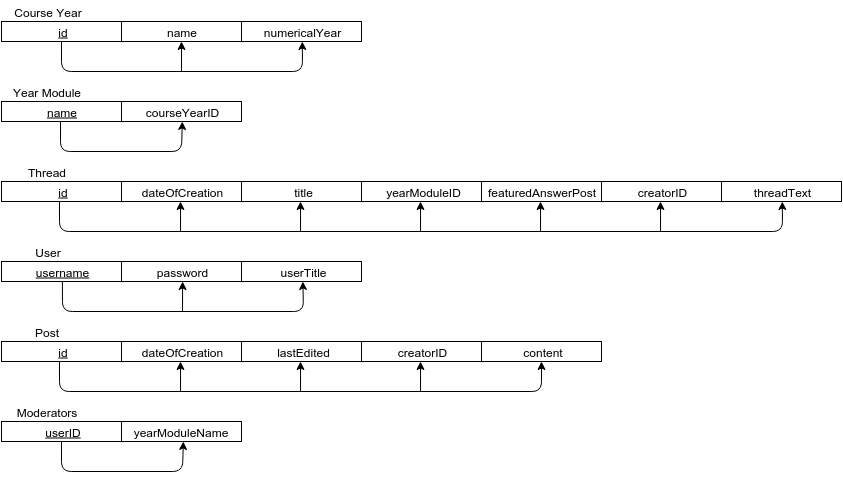

The diagram above was exported from draw.io. Its source (the exported page's mxGraphModel, read from the mxfile embedded in the PNG):
<mxGraphModel dx="1195" dy="605" grid="1" gridSize="10" guides="1" tooltips="1" connect="1" arrows="1" fold="1" page="1" pageScale="1" pageWidth="1800" pageHeight="1900" background="#ffffff" math="0">
  <root>
    <mxCell id="0" />
    <mxCell id="1" parent="0" />
    <mxCell id="2" value="" style="whiteSpace=wrap;html=1;strokeWidth=1;" vertex="1" parent="1">
      <mxGeometry x="240" y="160" width="120" height="20" as="geometry" />
    </mxCell>
    <mxCell id="4" value="Course Year" style="text;html=1;strokeColor=none;fillColor=none;align=center;verticalAlign=middle;whiteSpace=wrap;overflow=hidden;" vertex="1" parent="1">
      <mxGeometry x="240" y="140" width="90" height="20" as="geometry" />
    </mxCell>
    <mxCell id="5" value="" style="whiteSpace=wrap;html=1;strokeWidth=1;" vertex="1" parent="1">
      <mxGeometry x="360" y="160" width="120" height="20" as="geometry" />
    </mxCell>
    <mxCell id="6" value="" style="whiteSpace=wrap;html=1;strokeWidth=1;" vertex="1" parent="1">
      <mxGeometry x="480" y="160" width="120" height="20" as="geometry" />
    </mxCell>
    <mxCell id="7" value="&lt;u&gt;id&lt;/u&gt;" style="text;html=1;strokeColor=none;fillColor=none;align=center;verticalAlign=middle;whiteSpace=wrap;overflow=hidden;" vertex="1" parent="1">
      <mxGeometry x="275" y="160" width="50" height="20" as="geometry" />
    </mxCell>
    <mxCell id="8" value="name" style="text;html=1;strokeColor=none;fillColor=none;align=center;verticalAlign=middle;whiteSpace=wrap;overflow=hidden;" vertex="1" parent="1">
      <mxGeometry x="395" y="160" width="50" height="20" as="geometry" />
    </mxCell>
    <mxCell id="9" value="numericalYear" style="text;html=1;strokeColor=none;fillColor=none;align=center;verticalAlign=middle;whiteSpace=wrap;overflow=hidden;" vertex="1" parent="1">
      <mxGeometry x="493" y="160" width="95" height="20" as="geometry" />
    </mxCell>
    <mxCell id="10" value="" style="whiteSpace=wrap;html=1;strokeWidth=1;" vertex="1" parent="1">
      <mxGeometry x="240" y="240" width="120" height="20" as="geometry" />
    </mxCell>
    <mxCell id="11" value="Year Module" style="text;html=1;strokeColor=none;fillColor=none;align=center;verticalAlign=middle;whiteSpace=wrap;overflow=hidden;" vertex="1" parent="1">
      <mxGeometry x="240" y="220" width="90" height="20" as="geometry" />
    </mxCell>
    <mxCell id="13" value="" style="whiteSpace=wrap;html=1;strokeWidth=1;" vertex="1" parent="1">
      <mxGeometry x="360" y="240" width="120" height="20" as="geometry" />
    </mxCell>
    <mxCell id="14" value="&lt;u&gt;name&lt;/u&gt;" style="text;html=1;strokeColor=none;fillColor=none;align=center;verticalAlign=middle;whiteSpace=wrap;overflow=hidden;" vertex="1" parent="1">
      <mxGeometry x="275" y="240" width="50" height="20" as="geometry" />
    </mxCell>
    <mxCell id="16" value="courseYearID" style="text;html=1;strokeColor=none;fillColor=none;align=center;verticalAlign=middle;whiteSpace=wrap;overflow=hidden;" vertex="1" parent="1">
      <mxGeometry x="373" y="240" width="95" height="20" as="geometry" />
    </mxCell>
    <mxCell id="17" value="" style="whiteSpace=wrap;html=1;strokeWidth=1;" vertex="1" parent="1">
      <mxGeometry x="240" y="320" width="120" height="20" as="geometry" />
    </mxCell>
    <mxCell id="18" value="Thread" style="text;html=1;strokeColor=none;fillColor=none;align=center;verticalAlign=middle;whiteSpace=wrap;overflow=hidden;" vertex="1" parent="1">
      <mxGeometry x="240" y="300" width="90" height="20" as="geometry" />
    </mxCell>
    <mxCell id="19" value="" style="whiteSpace=wrap;html=1;strokeWidth=1;" vertex="1" parent="1">
      <mxGeometry x="360" y="320" width="120" height="20" as="geometry" />
    </mxCell>
    <mxCell id="20" value="" style="whiteSpace=wrap;html=1;strokeWidth=1;" vertex="1" parent="1">
      <mxGeometry x="480" y="320" width="120" height="20" as="geometry" />
    </mxCell>
    <mxCell id="21" value="&lt;u&gt;id&lt;/u&gt;" style="text;html=1;strokeColor=none;fillColor=none;align=center;verticalAlign=middle;whiteSpace=wrap;overflow=hidden;" vertex="1" parent="1">
      <mxGeometry x="275" y="320" width="50" height="20" as="geometry" />
    </mxCell>
    <mxCell id="22" value="dateOfCreation" style="text;html=1;strokeColor=none;fillColor=none;align=center;verticalAlign=middle;whiteSpace=wrap;overflow=hidden;" vertex="1" parent="1">
      <mxGeometry x="373" y="320" width="95" height="20" as="geometry" />
    </mxCell>
    <mxCell id="23" value="title" style="text;html=1;strokeColor=none;fillColor=none;align=center;verticalAlign=middle;whiteSpace=wrap;overflow=hidden;" vertex="1" parent="1">
      <mxGeometry x="493" y="320" width="95" height="20" as="geometry" />
    </mxCell>
    <mxCell id="24" value="" style="whiteSpace=wrap;html=1;strokeWidth=1;" vertex="1" parent="1">
      <mxGeometry x="600" y="320" width="120" height="20" as="geometry" />
    </mxCell>
    <mxCell id="25" value="yearModuleID" style="text;html=1;strokeColor=none;fillColor=none;align=center;verticalAlign=middle;whiteSpace=wrap;overflow=hidden;" vertex="1" parent="1">
      <mxGeometry x="613" y="320" width="95" height="20" as="geometry" />
    </mxCell>
    <mxCell id="26" value="" style="whiteSpace=wrap;html=1;strokeWidth=1;" vertex="1" parent="1">
      <mxGeometry x="720" y="320" width="120" height="20" as="geometry" />
    </mxCell>
    <mxCell id="27" value="featuredAnswerPost" style="text;html=1;strokeColor=none;fillColor=none;align=center;verticalAlign=middle;whiteSpace=wrap;overflow=hidden;" vertex="1" parent="1">
      <mxGeometry x="721" y="320" width="118" height="20" as="geometry" />
    </mxCell>
    <mxCell id="28" value="" style="whiteSpace=wrap;html=1;strokeWidth=1;" vertex="1" parent="1">
      <mxGeometry x="840" y="320" width="120" height="20" as="geometry" />
    </mxCell>
    <mxCell id="29" value="creatorID" style="text;html=1;strokeColor=none;fillColor=none;align=center;verticalAlign=middle;whiteSpace=wrap;overflow=hidden;" vertex="1" parent="1">
      <mxGeometry x="853" y="320" width="95" height="20" as="geometry" />
    </mxCell>
    <mxCell id="30" value="" style="whiteSpace=wrap;html=1;strokeWidth=1;" vertex="1" parent="1">
      <mxGeometry x="960" y="320" width="120" height="20" as="geometry" />
    </mxCell>
    <mxCell id="31" value="threadText" style="text;html=1;strokeColor=none;fillColor=none;align=center;verticalAlign=middle;whiteSpace=wrap;overflow=hidden;" vertex="1" parent="1">
      <mxGeometry x="973" y="320" width="95" height="20" as="geometry" />
    </mxCell>
    <mxCell id="34" value="" style="whiteSpace=wrap;html=1;strokeWidth=1;" vertex="1" parent="1">
      <mxGeometry x="240" y="400" width="120" height="20" as="geometry" />
    </mxCell>
    <mxCell id="35" value="User" style="text;html=1;strokeColor=none;fillColor=none;align=center;verticalAlign=middle;whiteSpace=wrap;overflow=hidden;" vertex="1" parent="1">
      <mxGeometry x="240" y="380" width="90" height="20" as="geometry" />
    </mxCell>
    <mxCell id="36" value="" style="whiteSpace=wrap;html=1;strokeWidth=1;" vertex="1" parent="1">
      <mxGeometry x="360" y="400" width="120" height="20" as="geometry" />
    </mxCell>
    <mxCell id="37" value="" style="whiteSpace=wrap;html=1;strokeWidth=1;" vertex="1" parent="1">
      <mxGeometry x="480" y="400" width="120" height="20" as="geometry" />
    </mxCell>
    <mxCell id="38" value="&lt;u&gt;username&lt;/u&gt;" style="text;html=1;strokeColor=none;fillColor=none;align=center;verticalAlign=middle;whiteSpace=wrap;overflow=hidden;" vertex="1" parent="1">
      <mxGeometry x="268" y="400" width="65" height="20" as="geometry" />
    </mxCell>
    <mxCell id="39" value="password" style="text;html=1;strokeColor=none;fillColor=none;align=center;verticalAlign=middle;whiteSpace=wrap;overflow=hidden;" vertex="1" parent="1">
      <mxGeometry x="388" y="400" width="65" height="20" as="geometry" />
    </mxCell>
    <mxCell id="40" value="userTitle" style="text;html=1;strokeColor=none;fillColor=none;align=center;verticalAlign=middle;whiteSpace=wrap;overflow=hidden;" vertex="1" parent="1">
      <mxGeometry x="493" y="400" width="95" height="20" as="geometry" />
    </mxCell>
    <mxCell id="48" value="" style="whiteSpace=wrap;html=1;strokeWidth=1;" vertex="1" parent="1">
      <mxGeometry x="240" y="480" width="120" height="20" as="geometry" />
    </mxCell>
    <mxCell id="49" value="Post" style="text;html=1;strokeColor=none;fillColor=none;align=center;verticalAlign=middle;whiteSpace=wrap;overflow=hidden;" vertex="1" parent="1">
      <mxGeometry x="240" y="460" width="90" height="20" as="geometry" />
    </mxCell>
    <mxCell id="50" value="" style="whiteSpace=wrap;html=1;strokeWidth=1;" vertex="1" parent="1">
      <mxGeometry x="360" y="480" width="120" height="20" as="geometry" />
    </mxCell>
    <mxCell id="51" value="" style="whiteSpace=wrap;html=1;strokeWidth=1;" vertex="1" parent="1">
      <mxGeometry x="480" y="480" width="120" height="20" as="geometry" />
    </mxCell>
    <mxCell id="52" value="&lt;u&gt;id&lt;/u&gt;" style="text;html=1;strokeColor=none;fillColor=none;align=center;verticalAlign=middle;whiteSpace=wrap;overflow=hidden;" vertex="1" parent="1">
      <mxGeometry x="275" y="480" width="50" height="20" as="geometry" />
    </mxCell>
    <mxCell id="53" value="dateOfCreation" style="text;html=1;strokeColor=none;fillColor=none;align=center;verticalAlign=middle;whiteSpace=wrap;overflow=hidden;" vertex="1" parent="1">
      <mxGeometry x="373" y="480" width="95" height="20" as="geometry" />
    </mxCell>
    <mxCell id="54" value="lastEdited" style="text;html=1;strokeColor=none;fillColor=none;align=center;verticalAlign=middle;whiteSpace=wrap;overflow=hidden;" vertex="1" parent="1">
      <mxGeometry x="493" y="480" width="95" height="20" as="geometry" />
    </mxCell>
    <mxCell id="55" value="" style="whiteSpace=wrap;html=1;strokeWidth=1;" vertex="1" parent="1">
      <mxGeometry x="600" y="480" width="120" height="20" as="geometry" />
    </mxCell>
    <mxCell id="56" value="creatorID" style="text;html=1;strokeColor=none;fillColor=none;align=center;verticalAlign=middle;whiteSpace=wrap;overflow=hidden;" vertex="1" parent="1">
      <mxGeometry x="613" y="480" width="95" height="20" as="geometry" />
    </mxCell>
    <mxCell id="57" value="" style="whiteSpace=wrap;html=1;strokeWidth=1;" vertex="1" parent="1">
      <mxGeometry x="720" y="480" width="120" height="20" as="geometry" />
    </mxCell>
    <mxCell id="58" value="content" style="text;html=1;strokeColor=none;fillColor=none;align=center;verticalAlign=middle;whiteSpace=wrap;overflow=hidden;" vertex="1" parent="1">
      <mxGeometry x="721" y="480" width="118" height="20" as="geometry" />
    </mxCell>
    <mxCell id="68" value="" style="whiteSpace=wrap;html=1;strokeWidth=1;" vertex="1" parent="1">
      <mxGeometry x="240" y="560" width="120" height="20" as="geometry" />
    </mxCell>
    <mxCell id="69" value="Moderators" style="text;html=1;strokeColor=none;fillColor=none;align=center;verticalAlign=middle;whiteSpace=wrap;overflow=hidden;" vertex="1" parent="1">
      <mxGeometry x="240" y="540" width="90" height="20" as="geometry" />
    </mxCell>
    <mxCell id="70" value="" style="whiteSpace=wrap;html=1;strokeWidth=1;" vertex="1" parent="1">
      <mxGeometry x="360" y="560" width="120" height="20" as="geometry" />
    </mxCell>
    <mxCell id="71" value="&lt;u&gt;userID&lt;/u&gt;" style="text;html=1;strokeColor=none;fillColor=none;align=center;verticalAlign=middle;whiteSpace=wrap;overflow=hidden;" vertex="1" parent="1">
      <mxGeometry x="275" y="560" width="50" height="20" as="geometry" />
    </mxCell>
    <mxCell id="72" value="yearModuleName" style="text;html=1;strokeColor=none;fillColor=none;align=center;verticalAlign=middle;whiteSpace=wrap;overflow=hidden;" vertex="1" parent="1">
      <mxGeometry x="366" y="560" width="108" height="20" as="geometry" />
    </mxCell>
    <mxCell id="76" value="" style="endArrow=classic;html=1;exitX=0.5;exitY=1;entryX=0.5;entryY=1;" edge="1" parent="1" source="7" target="9">
      <mxGeometry width="50" height="50" relative="1" as="geometry">
        <mxPoint x="10" y="90" as="sourcePoint" />
        <mxPoint x="60" y="40" as="targetPoint" />
        <Array as="points">
          <mxPoint x="300" y="210" />
          <mxPoint x="541" y="210" />
        </Array>
      </mxGeometry>
    </mxCell>
    <mxCell id="77" value="" style="endArrow=classic;html=1;entryX=0.5;entryY=1;" edge="1" parent="1" target="8">
      <mxGeometry width="50" height="50" relative="1" as="geometry">
        <mxPoint x="420" y="210" as="sourcePoint" />
        <mxPoint x="60" y="40" as="targetPoint" />
      </mxGeometry>
    </mxCell>
    <mxCell id="78" value="" style="endArrow=classic;html=1;exitX=0.5;exitY=1;entryX=0.5;entryY=1;" edge="1" parent="1" target="16">
      <mxGeometry x="299" y="260" width="50" height="50" as="geometry">
        <mxPoint x="299" y="260" as="sourcePoint" />
        <mxPoint x="540" y="260" as="targetPoint" />
        <Array as="points">
          <mxPoint x="299" y="290" />
          <mxPoint x="420" y="290" />
        </Array>
      </mxGeometry>
    </mxCell>
    <mxCell id="80" value="" style="endArrow=classic;html=1;exitX=0.5;exitY=1;entryX=0.5;entryY=1;" edge="1" parent="1" target="31">
      <mxGeometry x="298" y="340" width="50" height="50" as="geometry">
        <mxPoint x="298" y="340" as="sourcePoint" />
        <mxPoint x="420" y="340" as="targetPoint" />
        <Array as="points">
          <mxPoint x="298" y="370" />
          <mxPoint x="1021" y="370" />
        </Array>
      </mxGeometry>
    </mxCell>
    <mxCell id="81" value="" style="endArrow=classic;html=1;entryX=0.5;entryY=1;" edge="1" parent="1">
      <mxGeometry x="419" y="340" width="50" height="50" as="geometry">
        <mxPoint x="419" y="370" as="sourcePoint" />
        <mxPoint x="419" y="340" as="targetPoint" />
      </mxGeometry>
    </mxCell>
    <mxCell id="82" value="" style="endArrow=classic;html=1;entryX=0.5;entryY=1;" edge="1" parent="1">
      <mxGeometry x="539" y="340" width="50" height="50" as="geometry">
        <mxPoint x="539" y="370" as="sourcePoint" />
        <mxPoint x="539" y="340" as="targetPoint" />
      </mxGeometry>
    </mxCell>
    <mxCell id="83" value="" style="endArrow=classic;html=1;entryX=0.5;entryY=1;" edge="1" parent="1">
      <mxGeometry x="659" y="340" width="50" height="50" as="geometry">
        <mxPoint x="659" y="370" as="sourcePoint" />
        <mxPoint x="659" y="340" as="targetPoint" />
      </mxGeometry>
    </mxCell>
    <mxCell id="84" value="" style="endArrow=classic;html=1;entryX=0.5;entryY=1;" edge="1" parent="1">
      <mxGeometry x="779" y="340" width="50" height="50" as="geometry">
        <mxPoint x="779" y="370" as="sourcePoint" />
        <mxPoint x="779" y="340" as="targetPoint" />
      </mxGeometry>
    </mxCell>
    <mxCell id="85" value="" style="endArrow=classic;html=1;entryX=0.5;entryY=1;" edge="1" parent="1">
      <mxGeometry x="899" y="340" width="50" height="50" as="geometry">
        <mxPoint x="899" y="370" as="sourcePoint" />
        <mxPoint x="899" y="340" as="targetPoint" />
      </mxGeometry>
    </mxCell>
    <mxCell id="86" value="" style="endArrow=classic;html=1;exitX=0.5;exitY=1;entryX=0.5;entryY=1;" edge="1" parent="1">
      <mxGeometry x="300.9017341040462" y="420" width="50" height="50" as="geometry">
        <mxPoint x="300.9017341040462" y="420" as="sourcePoint" />
        <mxPoint x="541.3641618497111" y="420" as="targetPoint" />
        <Array as="points">
          <mxPoint x="301" y="450" />
          <mxPoint x="542" y="450" />
        </Array>
      </mxGeometry>
    </mxCell>
    <mxCell id="87" value="" style="endArrow=classic;html=1;entryX=0.5;entryY=1;" edge="1" parent="1">
      <mxGeometry x="421" y="420" width="50" height="50" as="geometry">
        <mxPoint x="421" y="450.0000000000001" as="sourcePoint" />
        <mxPoint x="421.13294797687854" y="420" as="targetPoint" />
      </mxGeometry>
    </mxCell>
    <mxCell id="88" value="" style="endArrow=classic;html=1;exitX=0.5;exitY=1;entryX=0.5;entryY=1;" edge="1" parent="1" target="58">
      <mxGeometry x="298" y="500" width="50" height="50" as="geometry">
        <mxPoint x="298" y="500" as="sourcePoint" />
        <mxPoint x="1020.8333333333335" y="500" as="targetPoint" />
        <Array as="points">
          <mxPoint x="298" y="530" />
          <mxPoint x="780" y="530" />
        </Array>
      </mxGeometry>
    </mxCell>
    <mxCell id="89" value="" style="endArrow=classic;html=1;entryX=0.5;entryY=1;" edge="1" parent="1">
      <mxGeometry x="419" y="500" width="50" height="50" as="geometry">
        <mxPoint x="419" y="530" as="sourcePoint" />
        <mxPoint x="419" y="500" as="targetPoint" />
      </mxGeometry>
    </mxCell>
    <mxCell id="90" value="" style="endArrow=classic;html=1;entryX=0.5;entryY=1;" edge="1" parent="1">
      <mxGeometry x="539" y="500" width="50" height="50" as="geometry">
        <mxPoint x="538.9999999999998" y="530" as="sourcePoint" />
        <mxPoint x="538.9999999999998" y="500" as="targetPoint" />
      </mxGeometry>
    </mxCell>
    <mxCell id="91" value="" style="endArrow=classic;html=1;entryX=0.5;entryY=1;" edge="1" parent="1">
      <mxGeometry x="659" y="500" width="50" height="50" as="geometry">
        <mxPoint x="658.9999999999998" y="530" as="sourcePoint" />
        <mxPoint x="658.9999999999998" y="500" as="targetPoint" />
      </mxGeometry>
    </mxCell>
    <mxCell id="94" value="" style="endArrow=classic;html=1;exitX=0.5;exitY=1;entryX=0.5;entryY=1;" edge="1" parent="1">
      <mxGeometry x="300" y="580" width="50" height="50" as="geometry">
        <mxPoint x="300" y="580" as="sourcePoint" />
        <mxPoint x="421.8333333333335" y="580" as="targetPoint" />
        <Array as="points">
          <mxPoint x="300" y="610" />
          <mxPoint x="421" y="610" />
        </Array>
      </mxGeometry>
    </mxCell>
  </root>
</mxGraphModel>